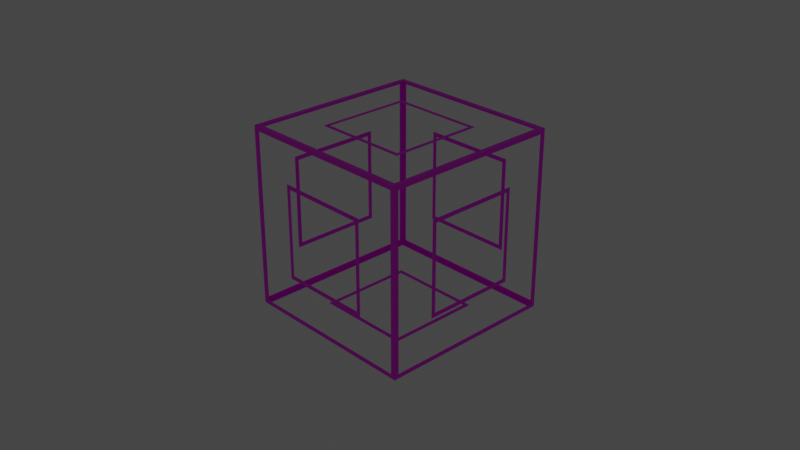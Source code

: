# Source: meguru.blend  (saved by Blender 2.81.16; exported with 4.5.12 LTS)
import bpy
from mathutils import Matrix  # noqa: F401  (used for matrix-valued properties, if any)

bpy.ops.wm.read_factory_settings(use_empty=True)
scene = bpy.context.scene
scene.name = 'Scene'

# ---- collections
col_collection = bpy.data.collections.new('Collection'); scene.collection.children.link(col_collection)
col_cam___light = bpy.data.collections.new('Cam & light'); scene.collection.children.link(col_cam___light)

# ---- images (referenced by path relative to the original .blend; pixels are not part of the script)
import os
ASSET_DIR = os.environ.get("B2B_ASSET_DIR", "")  # directory of the original .blend (textures are referenced by path, not embedded)
HERE = os.path.dirname(os.path.abspath(__file__))  # packed textures are extracted next to this script under _unpacked/

def load_image(name, relpath, width, height, colorspace="sRGB"):
    """Load a texture the original file referenced (path relative to the .blend, or extracted next to this script)."""
    p = next((c for c in (os.path.join(HERE, relpath), os.path.join(ASSET_DIR, relpath)) if relpath and os.path.exists(c)), "")
    if p:
        img = bpy.data.images.load(p, check_existing=True)
        img.name = name
    else:  # same state as the original file: an image datablock whose file is absent (Cycles renders it pink)
        img = bpy.data.images.new(name, width, height)
        img.source = "FILE"
        img.filepath = "//" + (relpath or name)
    img.colorspace_settings.name = colorspace
    return img
img_meguru_texture_png = load_image('meguru_texture.png', 'meguru_texture.png', 1024, 1024, 'sRGB')

# ---- materials (node trees are filled in below, after node groups)
mat_material_002 = bpy.data.materials.new('Material.002')
mat_material_002.use_backface_culling = True
mat_material_002.use_transparent_shadow = False

# ---- material node trees
mat_material_002.use_nodes = True; mat_material_002.node_tree.nodes.clear()
_N = mat_material_002.node_tree.nodes; _L = mat_material_002.node_tree.links
n0 = _N.new('ShaderNodeBsdfPrincipled'); n0.name = 'Principled BSDF'; n0.location = (-63, 303)
n0.distribution = 'GGX'
n0.subsurface_method = 'BURLEY'
n0.inputs[3].default_value = 1.45
n0.inputs[27].default_value = (0.0, 0.0, 0.0, 1.0)
n0.inputs[28].default_value = 1.0
n1 = _N.new('ShaderNodeTexImage'); n1.name = 'Image Texture'; n1.location = (-503, 243)
n1.image = img_meguru_texture_png
n2 = _N.new('ShaderNodeOutputMaterial'); n2.name = 'Material Output'; n2.location = (515, 279)
_L.new(n0.outputs[0], n2.inputs[0])
_L.new(n1.outputs[0], n0.inputs[0])
n2.is_active_output = True

# ---- world
world_world = bpy.data.worlds.new('World'); scene.world = world_world
world_world.use_nodes = True; world_world.node_tree.nodes.clear()
_N = world_world.node_tree.nodes; _L = world_world.node_tree.links
n0 = _N.new('ShaderNodeOutputWorld'); n0.name = 'World Output'; n0.location = (300, 300)
n1 = _N.new('ShaderNodeBackground'); n1.name = 'Background'; n1.location = (10, 300)
n1.inputs[0].default_value = (0.05088, 0.05088, 0.05088, 1.0)
_L.new(n1.outputs[0], n0.inputs[0])
n0.is_active_output = True
world_world.color = (0.05088, 0.05088, 0.05088)
world_world.use_sun_shadow = False
world_world.sun_shadow_jitter_overblur = 0.0

# ---- cameras
cam_camera = bpy.data.cameras.new('Camera')
cam_camera.clip_end = 100.0
cam_camera.ortho_scale = 7.314

# ---- lights
light_light = bpy.data.lights.new('Light', 'POINT')
light_light.transmission_factor = 0.0
light_light.energy = 1000.0
light_light.shadow_soft_size = 0.1
light_light.shadow_maximum_resolution = 0.006
light_light.use_absolute_resolution = True

# ---- meshes
me_cube = bpy.data.meshes.new('Cube')
me_cube.from_pydata([(1.0, 1.0, 1.0), (1.0, 1.0, -1.0), (1.0, -1.0, 1.0), (1.0, -1.0, -1.0), (-1.0, 1.0, 1.0), (-1.0, 1.0, -1.0), (-1.0, -1.0, 1.0), (-1.0, -1.0, -1.0), (-1.0, -1.0, 0.95), (1.0, 1.0, 0.95), (1.0, -1.0, 0.95), (-1.0, 1.0, 0.95), (1.0, 1.0, -0.95), (1.0, -1.0, -0.95), (-1.0, 1.0, -0.95), (-1.0, -1.0, -0.95), (-0.95, 1.0, -1.0), (-0.95, -1.0, 1.0), (-0.95, -1.0, -1.0), (-0.95, 1.0, 1.0), (-0.95, 1.0, 0.95), (-0.95, -1.0, 0.95), (-0.95, 1.0, -0.95), (-0.95, -1.0, -0.95), (0.95, -1.0, -1.0), (0.95, 1.0, 1.0), (0.95, 1.0, -1.0), (0.95, -1.0, 1.0), (0.95, -1.0, 0.95), (0.95, 1.0, 0.95), (0.95, -1.0, -0.95), (0.95, 1.0, -0.95), (-0.5225, -1.0, 0.475), (-0.5225, 1.0, 0.475), (-0.475, 1.0, 0.475), (-0.475, -1.0, 0.475), (0.5225, 1.0, 0.475), (0.5225, -1.0, 0.475), (0.475, 1.0, 0.475), (0.475, -1.0, 0.475), (-0.5225, -1.0, 0.5225), (-0.5225, 1.0, 0.5225), (-0.475, 1.0, 0.5225), (-0.475, -1.0, 0.5225), (0.5225, 1.0, 0.5225), (0.5225, -1.0, 0.5225), (0.475, -1.0, 0.5225), (-0.5225, -1.0, -0.5225), (-0.5225, 1.0, -0.5225), (-0.475, 1.0, -0.5225), (-0.475, -1.0, -0.5225), (0.5225, 1.0, -0.5225), (0.5225, -1.0, -0.5225), (0.475, 1.0, -0.5225), (0.475, -1.0, -0.5225), (-0.5225, -1.0, -0.475), (-0.5225, 1.0, -0.475), (-0.475, 1.0, -0.475), (-0.475, -1.0, -0.475), (0.5225, 1.0, -0.475), (0.5225, -1.0, -0.475), (0.475, 1.0, -0.475), (0.475, -1.0, -0.475), (-1.0, -0.95, -1.0), (1.0, -0.95, 1.0), (1.0, -0.95, 0.95), (1.0, -0.95, -0.95), (-0.95, -0.95, -1.0), (-0.95, -0.95, 1.0), (0.95, -0.95, 1.0), (0.95, -0.95, -1.0), (-1.0, -0.95, 1.0), (1.0, -0.95, -1.0), (-1.0, -0.95, 0.95), (-1.0, -0.95, -0.95), (-1.0, 0.95, 1.0), (1.0, 0.95, -1.0), (-1.0, 0.95, 0.95), (-1.0, 0.95, -0.95), (-1.0, 0.95, -1.0), (1.0, 0.95, 1.0), (1.0, 0.95, 0.95), (1.0, 0.95, -0.95), (-0.95, 0.95, -1.0), (-0.95, 0.95, 1.0), (0.95, 0.95, 1.0), (0.95, 0.95, -1.0), (-1.0, -0.5225, 0.475), (-1.0, -0.5225, 0.5225), (-1.0, -0.5225, -0.5225), (-1.0, -0.5225, -0.475), (-0.5225, -0.5225, 1.0), (-0.5225, -0.5225, -1.0), (-0.475, -0.5225, 1.0), (-0.475, -0.5225, -1.0), (0.5225, -0.5225, -1.0), (0.5225, -0.5225, 1.0), (0.475, -0.5225, 1.0), (0.475, -0.5225, -1.0), (1.0, -0.5225, 0.475), (1.0, -0.5225, 0.5225), (1.0, -0.5225, -0.5225), (1.0, -0.5225, -0.475), (-0.5225, -0.475, 1.0), (-0.5225, -0.475, -1.0), (-0.475, -0.475, 1.0), (-0.475, -0.475, -1.0), (0.5225, -0.475, -1.0), (0.5225, -0.475, 1.0), (0.475, -0.475, 1.0), (0.475, -0.475, -1.0), (-1.0, -0.475, 0.475), (1.0, -0.475, 0.475), (-1.0, -0.475, 0.5225), (1.0, -0.475, 0.5225), (-1.0, -0.475, -0.5225), (1.0, -0.475, -0.5225), (-1.0, -0.475, -0.475), (1.0, -0.475, -0.475), (-0.5225, 0.475, 1.0), (-0.5225, 0.475, -1.0), (-0.475, 0.475, 1.0), (-0.475, 0.475, -1.0), (0.5225, 0.475, -1.0), (0.5225, 0.475, 1.0), (0.475, 0.475, 1.0), (0.475, 0.475, -1.0), (-1.0, 0.475, 0.475), (1.0, 0.475, 0.475), (-1.0, 0.475, 0.5225), (1.0, 0.475, 0.5225), (-1.0, 0.475, -0.5225), (1.0, 0.475, -0.5225), (-1.0, 0.475, -0.475), (1.0, 0.475, -0.475), (-0.5225, 0.5225, 1.0), (-0.5225, 0.5225, -1.0), (-0.475, 0.5225, 1.0), (-0.475, 0.5225, -1.0), (0.5225, 0.5225, -1.0), (0.5225, 0.5225, 1.0), (0.475, 0.5225, 1.0), (0.475, 0.5225, -1.0), (1.0, 0.5225, 0.475), (1.0, 0.5225, 0.5225), (1.0, 0.5225, -0.5225), (1.0, 0.5225, -0.475), (-1.0, 0.5225, 0.475), (-1.0, 0.5225, 0.5225), (-1.0, 0.5225, -0.5225), (-1.0, 0.5225, -0.475), (0.475, 1.0, 0.5224)], [(11, 14), (26, 16), (63, 79)], [(68, 71, 6, 17), (21, 17, 6, 8), (77, 75, 4, 11), (70, 72, 3, 24), (65, 64, 2, 10), (29, 25, 0, 9), (111, 113, 129, 127), (128, 130, 114, 112), (18, 23, 15, 7), (79, 78, 14, 5), (72, 66, 13, 3), (26, 31, 12, 1), (5, 14, 22, 16), (63, 67, 18, 7), (11, 4, 19, 20), (19, 25, 29, 20), (75, 71, 68, 84), (3, 13, 30, 24), (64, 69, 27, 2), (10, 2, 27, 28), (76, 72, 70, 86), (54, 62, 58, 50), (50, 58, 55, 47), (37, 45, 46, 39), (56, 33, 34, 57), (33, 41, 42, 34), (10, 28, 30, 13), (52, 60, 62, 54), (35, 43, 40, 32), (49, 57, 61, 53), (53, 61, 59, 51), (61, 38, 36, 59), (23, 21, 8, 15), (48, 56, 57, 49), (58, 35, 32, 55), (60, 37, 39, 62), (30, 23, 18, 24), (83, 16, 22, 31, 26, 86), (8, 6, 71, 73), (78, 77, 11, 20, 22, 14), (7, 15, 74, 63), (141, 137, 121, 125), (12, 9, 81, 82), (82, 66, 72, 76), (85, 69, 64, 80), (19, 4, 75, 84), (26, 1, 76, 86), (9, 0, 80, 81), (31, 29, 9, 12), (66, 65, 10, 13), (1, 12, 82, 76), (5, 16, 83, 79), (69, 68, 17, 27), (0, 25, 85, 80), (126, 123, 107, 110), (71, 75, 77, 73), (112, 114, 100, 99), (145, 146, 134, 132), (106, 110, 98, 94), (110, 107, 95, 98), (105, 103, 91, 93), (121, 119, 103, 105), (67, 70, 24, 18), (15, 8, 73, 74), (118, 112, 99, 102), (146, 143, 128, 134), (131, 133, 150, 149), (133, 127, 147, 150), (89, 90, 117, 115), (104, 106, 94, 92), (142, 139, 123, 126), (109, 105, 93, 97), (137, 135, 119, 121), (143, 144, 130, 128), (132, 134, 118, 116), (116, 118, 102, 101), (90, 87, 111, 117), (115, 117, 133, 131), (120, 122, 106, 104), (136, 138, 122, 120), (138, 142, 126, 122), (108, 109, 97, 96), (124, 125, 109, 108), (140, 141, 125, 124), (25, 19, 84, 85), (127, 129, 148, 147), (87, 88, 113, 111), (39, 46, 43, 35), (27, 17, 21, 28), (80, 64, 65, 81), (67, 63, 74, 78, 79, 83), (151, 38, 34, 42), (44, 36, 38, 151)])
_uv = me_cube.uv_layers.new(name='UVMap')
_uv.uv.foreach_set('vector', [0.414, 0.7019, 0.4302, 0.7019, 0.4302, 0.7182, 0.414, 0.7182, 0.2254, 0.7182, 0.2254, 0.7019, 0.2417, 0.7019, 0.2417, 0.7182, 0.4648, 0.7019, 0.4648, 0.7182, 0.4486, 0.7182, 0.4486, 0.7019, 0.3102, 0.7182, 0.3102, 0.7019, 0.3264, 0.7019, 0.3264, 0.7182, 0.2081, 0.7182, 0.2081, 0.7019, 0.2244, 0.7019, 0.2244, 0.7182, 0.4313, 0.7019, 0.4475, 0.7019, 0.4475, 0.7182, 0.4313, 0.7182, 0.3091, 0.6854, 0.3091, 0.7009, 0.000528, 0.7009, 0.000528, 0.6854, 0.7039, 0.9274, 0.6885, 0.9274, 0.6885, 0.6188, 0.7039, 0.6188, 0.1908, 0.7182, 0.1908, 0.7019, 0.2071, 0.7019, 0.2071, 0.7182, 0.08597, 0.7019, 0.08597, 0.7182, 0.06972, 0.7182, 0.06972, 0.7019, 0.3621, 0.7182, 0.3621, 0.7019, 0.3783, 0.7019, 0.3783, 0.7182, 0.05137, 0.7019, 0.05137, 0.7182, 0.03513, 0.7182, 0.03513, 0.7019, 0.1898, 0.7019, 0.1898, 0.7182, 0.1735, 0.7182, 0.1735, 0.7019, 0.1043, 0.7182, 0.1043, 0.7019, 0.1206, 0.7019, 0.1206, 0.7182, 0.000528, 0.7019, 0.01677, 0.7019, 0.01677, 0.7182, 0.000528, 0.7182, 0.6866, 0.000528, 0.6866, 0.6178, 0.6703, 0.6178, 0.6703, 0.000528, 0.6693, 0.000528, 0.6693, 0.6178, 0.653, 0.6178, 0.653, 0.000528, 0.05243, 0.7182, 0.05243, 0.7019, 0.06867, 0.7019, 0.06867, 0.7182, 0.1389, 0.7182, 0.1389, 0.7019, 0.1552, 0.7019, 0.1552, 0.7182, 0.4129, 0.7182, 0.3967, 0.7182, 0.3967, 0.7019, 0.4129, 0.7019, 0.9298, 0.6178, 0.9298, 0.000528, 0.9461, 0.000528, 0.9461, 0.6178, 0.825, 0.9274, 0.8096, 0.9274, 0.8096, 0.6188, 0.825, 0.6188, 0.2911, 0.7338, 0.2757, 0.7338, 0.2757, 0.7184, 0.2911, 0.7184, 0.4813, 0.7338, 0.4659, 0.7338, 0.4659, 0.7184, 0.4813, 0.7184, 0.9107, 0.6188, 0.9107, 0.9274, 0.8952, 0.9274, 0.8952, 0.6188, 0.5483, 0.7184, 0.5638, 0.7184, 0.5638, 0.7338, 0.5483, 0.7338, 0.9817, 0.000528, 0.998, 0.000528, 0.998, 0.6178, 0.9817, 0.6178, 0.2922, 0.7338, 0.2922, 0.7184, 0.3076, 0.7184, 0.3076, 0.7338, 0.3076, 0.7174, 0.2922, 0.7174, 0.2922, 0.7019, 0.3076, 0.7019, 0.775, 0.6188, 0.7904, 0.6188, 0.7904, 0.9274, 0.775, 0.9274, 0.5967, 0.7019, 0.5967, 0.7174, 0.5813, 0.7174, 0.5813, 0.7019, 0.9612, 0.9274, 0.9612, 0.6188, 0.9766, 0.6188, 0.9766, 0.9274, 0.8087, 0.6178, 0.8087, 0.0005281, 0.825, 0.000528, 0.825, 0.6178, 0.2592, 0.7184, 0.2746, 0.7184, 0.2746, 0.7338, 0.2592, 0.7338, 0.6357, 0.9274, 0.6357, 0.6188, 0.6512, 0.6188, 0.6512, 0.9274, 0.653, 0.9274, 0.653, 0.6188, 0.6685, 0.6188, 0.6685, 0.9274, 0.826, 0.6178, 0.826, 0.0005281, 0.8423, 0.000528, 0.8423, 0.6178, 0.7568, 0.000528, 0.7731, 0.0005281, 0.999, 0.01722, 0.999, 0.6345, 0.7731, 0.6178, 0.7568, 0.6178, 0.618, 0.6355, 0.6342, 0.6355, 0.6342, 0.6518, 0.618, 0.6518, 0.6357, 0.6178, 0.6357, 0.000528, 0.652, 0.0005281, 0.6169, 0.6354, 0.000528, 0.6679, 0.652, 0.6178, 0.3956, 0.7019, 0.3956, 0.7182, 0.3794, 0.7182, 0.3794, 0.7019, 0.9601, 0.6188, 0.9601, 0.9274, 0.9447, 0.9274, 0.9447, 0.6188, 0.7395, 0.6178, 0.7395, 0.0005281, 0.7558, 0.000528, 0.7558, 0.6178, 0.6876, 0.6178, 0.6876, 0.000528, 0.7039, 0.000528, 0.7039, 0.6178, 0.7914, 0.6178, 0.7914, 0.000528, 0.8077, 0.000528, 0.8077, 0.6178, 0.08702, 0.7182, 0.08702, 0.7019, 0.1033, 0.7019, 0.1033, 0.7182, 0.3448, 0.7182, 0.3448, 0.7019, 0.361, 0.7019, 0.361, 0.7182, 0.1725, 0.7182, 0.1562, 0.7182, 0.1562, 0.7019, 0.1725, 0.7019, 0.7904, 0.000528, 0.7904, 0.6178, 0.7741, 0.6178, 0.7741, 0.000528, 0.8606, 0.6178, 0.8606, 0.0005281, 0.8769, 0.000528, 0.8769, 0.6178, 0.01783, 0.7182, 0.01783, 0.7019, 0.03407, 0.7019, 0.03407, 0.7182, 0.1216, 0.7182, 0.1216, 0.7019, 0.1379, 0.7019, 0.1379, 0.7182, 0.7049, 0.6178, 0.7049, 0.000528, 0.7212, 0.000528, 0.7212, 0.6178, 0.3275, 0.7182, 0.3275, 0.7019, 0.3437, 0.7019, 0.3437, 0.7182, 0.8604, 0.9274, 0.845, 0.9274, 0.845, 0.6188, 0.8604, 0.6188, 0.8596, 0.000528, 0.8596, 0.6178, 0.8433, 0.6178, 0.8433, 0.0005281, 0.5308, 0.7174, 0.5154, 0.7174, 0.5154, 0.7019, 0.5308, 0.7019, 0.4824, 0.7338, 0.4824, 0.7184, 0.4978, 0.7184, 0.4978, 0.7338, 0.8769, 0.6188, 0.8769, 0.9274, 0.8615, 0.9274, 0.8615, 0.6188, 0.2592, 0.7174, 0.2592, 0.7019, 0.2746, 0.7019, 0.2746, 0.7174, 0.2757, 0.7174, 0.2757, 0.7019, 0.2911, 0.7019, 0.2911, 0.7174, 0.6695, 0.6188, 0.685, 0.6188, 0.685, 0.9274, 0.6695, 0.9274, 0.7385, 0.000528, 0.7385, 0.6178, 0.7222, 0.6178, 0.7222, 0.0005281, 0.9807, 0.000528, 0.9807, 0.6178, 0.9644, 0.6178, 0.9644, 0.000528, 0.7404, 0.9274, 0.7404, 0.6188, 0.7558, 0.6188, 0.7558, 0.9274, 0.9282, 0.9274, 0.9282, 0.6188, 0.9436, 0.6188, 0.9436, 0.9274, 0.6132, 0.7019, 0.6132, 0.7174, 0.5978, 0.7174, 0.5978, 0.7019, 0.7568, 0.9274, 0.7568, 0.6188, 0.7723, 0.6188, 0.7723, 0.9274, 0.6297, 0.7019, 0.6297, 0.7174, 0.6143, 0.7174, 0.6143, 0.7019, 0.5638, 0.7174, 0.5483, 0.7174, 0.5483, 0.7019, 0.5638, 0.7019, 0.4824, 0.7174, 0.4824, 0.7019, 0.4978, 0.7019, 0.4978, 0.7174, 0.7385, 0.6188, 0.7385, 0.9274, 0.7231, 0.9274, 0.7231, 0.6188, 0.5648, 0.7019, 0.5802, 0.7019, 0.5802, 0.7174, 0.5648, 0.7174, 0.2582, 0.7338, 0.2427, 0.7338, 0.2427, 0.7184, 0.2582, 0.7184, 0.8415, 0.9274, 0.826, 0.9274, 0.826, 0.6188, 0.8415, 0.6188, 0.5143, 0.7338, 0.4989, 0.7338, 0.4989, 0.7184, 0.5143, 0.7184, 0.9272, 0.6188, 0.9272, 0.9274, 0.9117, 0.9274, 0.9117, 0.6188, 0.3091, 0.669, 0.3091, 0.6844, 0.000528, 0.6844, 0.000528, 0.669, 0.3102, 0.6844, 0.3102, 0.669, 0.6188, 0.669, 0.6188, 0.6844, 0.4659, 0.7174, 0.4659, 0.7019, 0.4813, 0.7019, 0.4813, 0.7174, 0.8934, 0.6188, 0.8934, 0.9274, 0.8779, 0.9274, 0.8779, 0.6188, 0.4989, 0.7174, 0.4989, 0.7019, 0.5143, 0.7019, 0.5143, 0.7174, 0.8069, 0.9274, 0.7914, 0.9274, 0.7914, 0.6188, 0.8069, 0.6188, 0.5318, 0.7019, 0.5473, 0.7019, 0.5473, 0.7174, 0.5318, 0.7174, 0.8952, 0.6178, 0.8952, 0.000528, 0.9115, 0.000528, 0.9115, 0.6178, 0.5308, 0.7338, 0.5154, 0.7338, 0.5154, 0.7184, 0.5308, 0.7184, 0.5318, 0.7184, 0.5473, 0.7184, 0.5473, 0.7338, 0.5318, 0.7338, 0.7204, 0.9274, 0.7049, 0.9274, 0.7049, 0.6188, 0.7204, 0.6188, 0.8779, 0.6178, 0.8779, 0.000528, 0.8942, 0.000528, 0.8942, 0.6178, 0.9125, 0.6178, 0.9125, 0.000528, 0.9288, 0.000528, 0.9288, 0.6178, 0.9471, 0.000528, 0.9634, 0.000528, 0.618, 0.01722, 0.618, 0.6345, 0.9634, 0.6178, 0.9471, 0.6178, 0.3102, 0.7008, 0.3102, 0.6854, 0.6188, 0.6854, 0.6188, 0.7009, 0.2427, 0.7019, 0.2582, 0.7019, 0.2582, 0.7174, 0.2428, 0.7174])
me_cube.materials.append(mat_material_002)
me_cube.use_remesh_preserve_volume = False
me_cube.use_remesh_preserve_attributes = False
me_cube.use_mirror_vertex_groups = False
me_cube.update()

# ---- objects
ob_cube = bpy.data.objects.new('Cube', me_cube)
ob_light = bpy.data.objects.new('Light', light_light)
ob_camera = bpy.data.objects.new('Camera', cam_camera)

# ---- transforms, parenting, visibility, modifiers, constraints
ob_cube.location = (0.0, 0.0, 0.0)
ob_cube.lock_rotations_4d = False
ob_cube.empty_display_type = 'ARROWS'
ob_cube.lineart.crease_threshold = 0.0
ob_light.location = (4.076, 1.005, 5.904)
ob_light.rotation_euler = (0.6503, 0.05522, 1.866)
ob_light.lock_rotations_4d = False
ob_light.empty_display_type = 'ARROWS'
ob_light.color = (0.0, 0.0, 0.0, 0.0)
ob_light.lineart.crease_threshold = 0.0
ob_camera.location = (7.359, -6.926, 4.958)
ob_camera.rotation_euler = (1.109, 0.0, 0.8149)
ob_camera.lock_rotations_4d = False
ob_camera.empty_display_type = 'ARROWS'
ob_camera.color = (0.0, 0.0, 0.0, 0.0)
ob_camera.display_type = 'WIRE'
ob_camera.lineart.crease_threshold = 0.0

# ---- collection membership
col_collection.objects.link(ob_cube)
col_cam___light.objects.link(ob_light)
col_cam___light.objects.link(ob_camera)
def _layer_coll(name, lc=None):
    lc = lc or bpy.context.view_layer.layer_collection
    for c in lc.children:
        if c.name == name: return c
        r = _layer_coll(name, c)
        if r: return r
_layer_coll('Cam & light').exclude = True

# ---- scene / render settings (as saved in the file)
scene.camera = ob_camera
scene.frame_start = 1; scene.frame_end = 250; scene.frame_set(1)
scene.render.engine = 'BLENDER_EEVEE_NEXT'
scene.cycles.use_denoising = False
scene.cycles.samples = 128
scene.cycles.sampling_pattern = 'TABULATED_SOBOL'
scene.cycles.use_adaptive_sampling = False
scene.cycles.use_light_tree = False
scene.view_settings.view_transform = 'Filmic'
bpy.context.view_layer.update()
